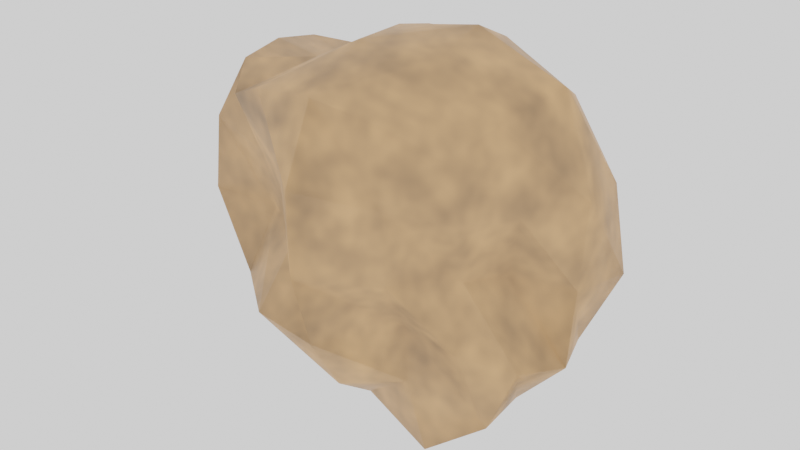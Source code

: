 # Source: Bigger_Stone.blend  (saved by Blender 3.1.7; exported with 4.5.12 LTS)
import bpy
from mathutils import Matrix  # noqa: F401  (used for matrix-valued properties, if any)

bpy.ops.wm.read_factory_settings(use_empty=True)
scene = bpy.context.scene
scene.name = 'Scene'

# ---- collections
col_collection = bpy.data.collections.new('Collection'); scene.collection.children.link(col_collection)

# ---- images (referenced by path relative to the original .blend; pixels are not part of the script)
import os
ASSET_DIR = os.environ.get("B2B_ASSET_DIR", "")  # directory of the original .blend (textures are referenced by path, not embedded)
HERE = os.path.dirname(os.path.abspath(__file__))  # packed textures are extracted next to this script under _unpacked/

def load_image(name, relpath, width, height, colorspace="sRGB"):
    """Load a texture the original file referenced (path relative to the .blend, or extracted next to this script)."""
    p = next((c for c in (os.path.join(HERE, relpath), os.path.join(ASSET_DIR, relpath)) if relpath and os.path.exists(c)), "")
    if p:
        img = bpy.data.images.load(p, check_existing=True)
        img.name = name
    else:  # same state as the original file: an image datablock whose file is absent (Cycles renders it pink)
        img = bpy.data.images.new(name, width, height)
        img.source = "FILE"
        img.filepath = "//" + (relpath or name)
    img.colorspace_settings.name = colorspace
    return img
img_stonetexture_2 = load_image('StoneTexture_2', 'StoneTexture_2.png', 1024, 1024, 'sRGB')

# ---- materials (node trees are filled in below, after node groups)
mat_material = bpy.data.materials.new('Material')
mat_material.alpha_threshold = 0.0
mat_material.roughness = 0.5
mat_material.line_color = (0.0, 0.0, 0.0, 1.0)

# ---- material node trees
mat_material.use_nodes = True; mat_material.node_tree.nodes.clear()
_N = mat_material.node_tree.nodes; _L = mat_material.node_tree.links
n0 = _N.new('ShaderNodeOutputMaterial'); n0.name = 'Material Output'; n0.location = (300, 300)
n1 = _N.new('ShaderNodeBsdfPrincipled'); n1.name = 'Principled BSDF'; n1.location = (10, 300)
n1.distribution = 'GGX'
n1.subsurface_method = 'RANDOM_WALK_SKIN'
n1.inputs[3].default_value = 1.45
n1.inputs[27].default_value = (0.0, 0.0, 0.0, 1.0)
n1.inputs[28].default_value = 1.0
n2 = _N.new('ShaderNodeTexNoise'); n2.name = 'Noise Texture'; n2.location = (-856, 233)
n2.inputs[2].default_value = 8.2
n2.inputs[4].default_value = 0.633
n3 = _N.new('ShaderNodeValToRGB'); n3.name = 'ColorRamp'; n3.location = (-550, 248)
while len(n3.color_ramp.elements) > 1: n3.color_ramp.elements.remove(n3.color_ramp.elements[-1])
n3.color_ramp.elements[0].position = 0.0; n3.color_ramp.elements[0].color = (1.0, 0.5271, 0.2307, 1.0)
_e = n3.color_ramp.elements.new(1.0); _e.color = (0.15, 0.1022, 0.05951, 1.0)
n4 = _N.new('ShaderNodeTexImage'); n4.name = 'Image Texture'; n4.location = (689, 175)
n4.image = img_stonetexture_2
_L.new(n1.outputs[0], n0.inputs[0])
_L.new(n2.outputs[0], n3.inputs[0])
_L.new(n3.outputs[0], n1.inputs[0])
n0.is_active_output = True

# ---- world
world_world = bpy.data.worlds.new('World'); scene.world = world_world
world_world.use_nodes = True; world_world.node_tree.nodes.clear()
_N = world_world.node_tree.nodes; _L = world_world.node_tree.links
n0 = _N.new('ShaderNodeOutputWorld'); n0.name = 'World Output'; n0.location = (300, 300)
n1 = _N.new('ShaderNodeBackground'); n1.name = 'Background'; n1.location = (10, 300)
n1.inputs[0].default_value = (1.0, 1.0, 1.0, 1.0)
_L.new(n1.outputs[0], n0.inputs[0])
n0.is_active_output = True
world_world.color = (0.05088, 0.05088, 0.05088)
world_world.use_sun_shadow = False
world_world.sun_shadow_jitter_overblur = 0.0

# ---- meshes
me_cube = bpy.data.meshes.new('Cube')
me_cube.from_pydata([(0.876, 0.4792, 0.8478), (0.9174, 0.4722, -0.8574), (0.8363, -0.589, 0.8776), (0.7547, -0.3923, -0.7361), (-0.9374, 0.5826, 0.9122), (-0.9448, 0.5182, -0.8861), (-0.8388, -0.5935, 0.8801), (-0.6856, -0.2631, -0.6706), (-1.149, 0.3494, -1.086), (-1.007, -0.002882, -0.9478), (-0.7513, -0.09212, -0.715), (0.518, 0.4373, -0.9217), (4.843e-08, 0.3741, -0.9254), (-0.5134, 0.4209, -0.9111), (0.9579, 0.433, 0.4636), (1.045, 0.4668, -0.01029), (1.113, 0.6356, -0.5409), (-0.8866, -0.5291, -0.4555), (-0.7983, -0.3383, -0.001337), (-0.814, -0.43, 0.4475), (0.8757, -0.5379, 0.48), (0.8043, -0.3488, -0.000885), (0.8539, -0.4714, -0.4427), (-1.007, 0.5125, 0.4891), (-0.9836, 0.3682, -0.01221), (-1.131, 0.6645, -0.5493), (0.508, -0.7342, 1.042), (1.328e-07, -0.7806, 1.107), (-0.5006, -0.7071, 1.025), (1.064, 0.3474, 1.058), (1.223, -0.02871, 1.246), (1.054, -0.4163, 1.093), (-0.4564, -0.4872, -0.8505), (1.644e-08, -0.6069, -0.9502), (0.4437, -0.4396, -0.8239), (-0.9882, -0.3528, 1.024), (-1.041, 0.001533, 1.058), (-1.018, 0.317, 1.01), (-0.5121, 0.5153, 0.9593), (1.672e-07, 0.6936, 1.114), (0.4982, 0.4658, 0.9287), (1.014, -0.3526, -0.974), (0.9991, -0.001407, -0.9399), (0.9278, 0.2091, -0.86), (0.5594, 0.3497, 1.307), (1.856e-07, 0.3045, 1.289), (-0.4193, 0.1443, 0.9387), (0.6041, -0.003197, 1.47), (1.394e-07, 0.01738, 1.353), (-0.4046, 0.04566, 0.9457), (0.5507, -0.3892, 1.333), (1.423e-07, -0.3508, 1.347), (-0.4658, -0.2282, 1.11), (0.4238, -0.4354, -0.4294), (0.4901, -0.704, 0.01013), (0.4877, -0.7473, 0.5217), (4.85e-08, -0.8511, -0.5241), (1.096e-07, -0.9998, 0.01882), (1.358e-07, -1.007, 0.6014), (-0.5103, -0.8111, -0.5027), (-0.4391, -0.4866, 0.00268), (-0.456, -0.6106, 0.4865), (-1.183, -0.2995, -0.5016), (-1.334, -0.3796, 0.009624), (-1.263, -0.3801, 0.5636), (-1.144, 0.02483, -0.4787), (-1.327, 0.01246, -0.003305), (-1.349, -0.005263, 0.5738), (-1.161, 0.2255, -0.4823), (-1.061, 0.1618, -0.01568), (-1.179, 0.2615, 0.492), (-0.6113, 0.3501, -1.343), (1.646e-08, 0.2236, -1.156), (0.5401, 0.2486, -1.146), (-0.5988, -0.02047, -1.324), (4.439e-09, -0.006371, -1.277), (0.6283, -0.02985, -1.405), (-0.4755, -0.2039, -1.009), (9.285e-09, -0.2927, -1.183), (0.587, -0.4265, -1.308), (1.262, 0.275, -0.5191), (1.484, 0.3647, -0.0002878), (1.379, 0.3605, 0.5771), (1.35, -0.009806, -0.551), (1.378, 0.003871, -0.001026), (1.429, -0.01841, 0.6078), (1.203, -0.3156, -0.5083), (0.9653, -0.08817, -0.01086), (1.135, -0.2783, 0.5085), (-0.5396, 0.4492, -0.5034), (-0.622, 0.7468, -0.01057), (-0.5883, 0.7453, 0.5501), (9.099e-08, 0.6206, -0.563), (7.637e-08, 0.574, -0.01293), (1.326e-07, 0.8937, 0.6032), (0.6015, 0.7429, -0.5676), (0.5895, 0.5911, -0.01186), (0.5613, 0.617, 0.5209)], [], [(44, 45, 48, 47), (45, 46, 49, 48), (47, 48, 51, 50), (48, 49, 52, 51), (0, 40, 44, 29), (40, 39, 45, 44), (39, 38, 46, 45), (38, 4, 37, 46), (46, 37, 36, 49), (49, 36, 35, 52), (52, 35, 6, 28), (51, 52, 28, 27), (50, 51, 27, 26), (31, 50, 26, 2), (30, 47, 50, 31), (29, 44, 47, 30), (53, 54, 57, 56), (54, 55, 58, 57), (56, 57, 60, 59), (57, 58, 61, 60), (3, 22, 53, 34), (22, 21, 54, 53), (21, 20, 55, 54), (20, 2, 26, 55), (55, 26, 27, 58), (58, 27, 28, 61), (61, 28, 6, 19), (60, 61, 19, 18), (59, 60, 18, 17), (32, 59, 17, 7), (33, 56, 59, 32), (34, 53, 56, 33), (62, 63, 66, 65), (63, 64, 67, 66), (65, 66, 69, 68), (66, 67, 70, 69), (7, 17, 62, 10), (17, 18, 63, 62), (18, 19, 64, 63), (19, 6, 35, 64), (64, 35, 36, 67), (67, 36, 37, 70), (70, 37, 4, 23), (69, 70, 23, 24), (68, 69, 24, 25), (8, 68, 25, 5), (9, 65, 68, 8), (10, 62, 65, 9), (71, 72, 75, 74), (72, 73, 76, 75), (74, 75, 78, 77), (75, 76, 79, 78), (5, 13, 71, 8), (13, 12, 72, 71), (12, 11, 73, 72), (11, 1, 43, 73), (73, 43, 42, 76), (76, 42, 41, 79), (79, 41, 3, 34), (78, 79, 34, 33), (77, 78, 33, 32), (10, 77, 32, 7), (9, 74, 77, 10), (8, 71, 74, 9), (80, 81, 84, 83), (81, 82, 85, 84), (83, 84, 87, 86), (84, 85, 88, 87), (1, 16, 80, 43), (16, 15, 81, 80), (15, 14, 82, 81), (14, 0, 29, 82), (82, 29, 30, 85), (85, 30, 31, 88), (88, 31, 2, 20), (87, 88, 20, 21), (86, 87, 21, 22), (41, 86, 22, 3), (42, 83, 86, 41), (43, 80, 83, 42), (89, 90, 93, 92), (90, 91, 94, 93), (92, 93, 96, 95), (93, 94, 97, 96), (5, 25, 89, 13), (25, 24, 90, 89), (24, 23, 91, 90), (23, 4, 38, 91), (91, 38, 39, 94), (94, 39, 40, 97), (97, 40, 0, 14), (96, 97, 14, 15), (95, 96, 15, 16), (11, 95, 16, 1), (12, 92, 95, 11), (13, 89, 92, 12)])
me_cube.polygons.foreach_set('use_smooth', [True] * 96)
_uv = me_cube.uv_layers.new(name='UVMap')
_uv.uv.foreach_set('vector', [0.05145, 0.8053, 0.07702, 0.7008, 0.1324, 0.7098, 0.12, 0.8249, 0.07702, 0.7008, 0.1125, 0.6261, 0.1308, 0.632, 0.1324, 0.7098, 0.12, 0.8249, 0.1324, 0.7098, 0.2015, 0.7214, 0.1912, 0.8268, 0.1324, 0.7098, 0.1308, 0.632, 0.1878, 0.6292, 0.2015, 0.7214, 0.8679, 0.07558, 0.7948, 0.06833, 0.8017, 0.0, 0.9022, 0.03683, 0.02321, 0.7897, 0.0, 0.6884, 0.07702, 0.7008, 0.05145, 0.8053, 0.0, 0.6884, 0.04612, 0.597, 0.1125, 0.6261, 0.07702, 0.7008, 0.04612, 0.597, 0.04571, 0.5143, 0.1003, 0.5075, 0.1125, 0.6261, 0.1125, 0.6261, 0.1003, 0.5075, 0.1614, 0.5131, 0.1308, 0.632, 0.1308, 0.632, 0.1614, 0.5131, 0.2256, 0.5341, 0.1878, 0.6292, 0.1878, 0.6292, 0.2256, 0.5341, 0.2631, 0.5698, 0.2771, 0.6375, 0.2015, 0.7214, 0.1878, 0.6292, 0.2771, 0.6375, 0.2771, 0.7346, 0.1912, 0.8268, 0.2015, 0.7214, 0.2771, 0.7346, 0.251, 0.8293, 0.04732, 0.4533, 0.0, 0.3581, 0.05609, 0.3624, 0.0882, 0.4182, 0.1005, 0.9427, 0.12, 0.8249, 0.1912, 0.8268, 0.1753, 0.9228, 0.03065, 0.9007, 0.05145, 0.8053, 0.12, 0.8249, 0.1005, 0.9427, 0.9382, 0.6047, 0.9382, 0.7009, 0.855, 0.7007, 0.833, 0.6079, 0.2539, 0.3553, 0.1558, 0.3577, 0.1396, 0.276, 0.2514, 0.2743, 0.3554, 0.2673, 0.2514, 0.2743, 0.253, 0.1723, 0.35, 0.1699, 0.2514, 0.2743, 0.1396, 0.276, 0.1602, 0.175, 0.253, 0.1723, 0.3974, 0.3914, 0.3415, 0.4138, 0.3378, 0.3316, 0.4136, 0.3345, 0.3415, 0.4138, 0.2565, 0.4009, 0.2539, 0.3553, 0.3378, 0.3316, 0.7814, 0.5585, 0.7318, 0.6394, 0.686, 0.6019, 0.71, 0.5209, 0.1645, 0.4227, 0.0882, 0.4182, 0.05609, 0.3624, 0.1558, 0.3577, 0.1558, 0.3577, 0.05609, 0.3624, 0.04236, 0.2687, 0.1396, 0.276, 0.1396, 0.276, 0.04236, 0.2687, 0.05683, 0.1716, 0.1602, 0.175, 0.1602, 0.175, 0.05683, 0.1716, 0.08377, 0.1033, 0.1667, 0.1007, 0.253, 0.1723, 0.1602, 0.175, 0.1667, 0.1007, 0.2528, 0.0991, 0.35, 0.1699, 0.253, 0.1723, 0.2528, 0.0991, 0.3399, 0.08855, 0.833, 0.7895, 0.8556, 0.7009, 0.9068, 0.7302, 0.8933, 0.8006, 0.4369, 0.257, 0.3554, 0.2673, 0.35, 0.1699, 0.4166, 0.1669, 0.9064, 0.551, 0.9382, 0.6047, 0.833, 0.6079, 0.8355, 0.5209, 0.2873, 0.7869, 0.2771, 0.684, 0.3521, 0.6906, 0.3498, 0.7877, 0.2771, 0.684, 0.2829, 0.5847, 0.3547, 0.5823, 0.3521, 0.6906, 0.3498, 0.7877, 0.3521, 0.6906, 0.381, 0.7072, 0.3881, 0.7895, 0.3521, 0.6906, 0.3547, 0.5823, 0.4052, 0.6083, 0.381, 0.7072, 0.3814, 0.1158, 0.3399, 0.08855, 0.3478, 0.02405, 0.3896, 0.09686, 0.3399, 0.08855, 0.2528, 0.0991, 0.2494, 0.0, 0.3478, 0.02405, 0.2528, 0.0991, 0.1667, 0.1007, 0.1433, 0.01466, 0.2494, 0.0, 0.1667, 0.1007, 0.08377, 0.1033, 0.05558, 0.06647, 0.1433, 0.01466, 0.2829, 0.5847, 0.2935, 0.5129, 0.3616, 0.5075, 0.3547, 0.5823, 0.3547, 0.5823, 0.3616, 0.5075, 0.4216, 0.5206, 0.4052, 0.6083, 0.4052, 0.6083, 0.4216, 0.5206, 0.4716, 0.5452, 0.4536, 0.6196, 0.381, 0.7072, 0.4052, 0.6083, 0.4536, 0.6196, 0.4207, 0.7123, 0.3881, 0.7895, 0.381, 0.7072, 0.4207, 0.7123, 0.4716, 0.8076, 0.4055, 0.9033, 0.3881, 0.7895, 0.4716, 0.8076, 0.4403, 0.8777, 0.3398, 0.881, 0.3498, 0.7877, 0.3881, 0.7895, 0.4055, 0.9033, 0.3896, 0.09686, 0.3478, 0.02405, 0.3432, 0.01908, 0.4336, 0.04481, 0.686, 0.8997, 0.7043, 0.8081, 0.7449, 0.8302, 0.7565, 0.8997, 0.7396, 0.478, 0.8419, 0.4645, 0.8675, 0.5209, 0.7453, 0.5085, 0.5068, 0.1213, 0.4991, 0.2335, 0.4813, 0.2446, 0.4467, 0.1522, 0.7594, 0.8199, 0.8122, 0.8081, 0.8122, 0.8868, 0.7565, 0.8774, 0.5503, 0.4359, 0.6345, 0.4354, 0.6244, 0.5209, 0.5176, 0.4833, 0.6345, 0.4354, 0.7332, 0.4295, 0.7396, 0.478, 0.6244, 0.5209, 0.7332, 0.4295, 0.8308, 0.4164, 0.8419, 0.4645, 0.7396, 0.478, 0.5341, 0.8463, 0.5268, 0.7935, 0.5761, 0.8003, 0.5607, 0.8848, 0.8419, 0.4645, 0.9114, 0.4045, 0.9297, 0.4252, 0.8675, 0.5209, 0.6024, 0.9247, 0.612, 0.8114, 0.6765, 0.8251, 0.6809, 0.9247, 0.5068, 0.3598, 0.4437, 0.4382, 0.3974, 0.3914, 0.4136, 0.3345, 0.4813, 0.2446, 0.5068, 0.3598, 0.4136, 0.3345, 0.4369, 0.257, 0.4467, 0.1522, 0.4813, 0.2446, 0.4369, 0.257, 0.4166, 0.1669, 0.9068, 0.8306, 0.8386, 0.8503, 0.833, 0.7895, 0.8933, 0.8006, 0.4336, 0.04481, 0.5068, 0.1213, 0.4467, 0.1522, 0.3896, 0.09686, 0.4055, 0.9033, 0.4039, 0.9769, 0.3332, 0.9704, 0.3398, 0.881, 0.5742, 0.7096, 0.5755, 0.6016, 0.6441, 0.6229, 0.6257, 0.7134, 0.5755, 0.6016, 0.5993, 0.5209, 0.6712, 0.5215, 0.6441, 0.6229, 0.363, 0.4895, 0.2575, 0.4955, 0.2585, 0.4214, 0.3547, 0.4734, 0.2575, 0.4955, 0.1408, 0.5075, 0.1594, 0.4618, 0.2585, 0.4214, 0.5268, 0.7935, 0.5068, 0.7183, 0.5742, 0.7096, 0.5761, 0.8003, 0.9345, 0.3264, 0.9151, 0.2338, 1.0, 0.2267, 0.9681, 0.3316, 0.9151, 0.2338, 0.8908, 0.1477, 0.9703, 0.1205, 1.0, 0.2267, 0.8908, 0.1477, 0.8679, 0.07558, 0.9022, 0.03683, 0.9703, 0.1205, 0.007779, 0.9595, 0.03065, 0.9007, 0.1005, 0.9427, 0.07815, 0.9809, 0.833, 0.7272, 0.8088, 0.8081, 0.7381, 0.7585, 0.7833, 0.6759, 0.7833, 0.6759, 0.7381, 0.7585, 0.7094, 0.6981, 0.7318, 0.6394, 0.833, 0.5786, 0.7833, 0.6759, 0.7318, 0.6394, 0.7814, 0.5585, 0.3547, 0.4734, 0.2585, 0.4214, 0.2565, 0.4009, 0.3415, 0.4138, 0.4437, 0.4382, 0.3547, 0.4734, 0.3415, 0.4138, 0.3974, 0.3914, 0.612, 0.8114, 0.6257, 0.7134, 0.686, 0.7306, 0.6765, 0.8251, 0.5761, 0.8003, 0.5742, 0.7096, 0.6257, 0.7134, 0.612, 0.8114, 0.622, 0.3584, 0.5932, 0.2574, 0.7144, 0.2514, 0.7231, 0.3531, 0.5932, 0.2574, 0.5899, 0.1514, 0.6987, 0.1248, 0.7144, 0.2514, 0.7231, 0.3531, 0.7144, 0.2514, 0.8264, 0.2389, 0.8358, 0.3379, 0.7144, 0.2514, 0.6987, 0.1248, 0.8114, 0.1385, 0.8264, 0.2389, 0.5503, 0.4359, 0.5068, 0.3714, 0.622, 0.3584, 0.6345, 0.4354, 0.5068, 0.3714, 0.5303, 0.2777, 0.5932, 0.2574, 0.622, 0.3584, 0.5303, 0.2777, 0.5148, 0.1791, 0.5899, 0.1514, 0.5932, 0.2574, 0.5148, 0.1791, 0.5198, 0.09586, 0.601, 0.08088, 0.5899, 0.1514, 0.5899, 0.1514, 0.601, 0.08088, 0.6931, 0.03567, 0.6987, 0.1248, 0.6987, 0.1248, 0.6931, 0.03567, 0.7948, 0.06833, 0.8114, 0.1385, 0.8114, 0.1385, 0.7948, 0.06833, 0.8679, 0.07558, 0.8908, 0.1477, 0.8264, 0.2389, 0.8114, 0.1385, 0.8908, 0.1477, 0.9151, 0.2338, 0.8358, 0.3379, 0.8264, 0.2389, 0.9151, 0.2338, 0.9345, 0.3264, 0.8308, 0.4164, 0.8358, 0.3379, 0.9345, 0.3264, 0.9052, 0.3953, 0.7332, 0.4295, 0.7231, 0.3531, 0.8358, 0.3379, 0.8308, 0.4164, 0.6345, 0.4354, 0.622, 0.3584, 0.7231, 0.3531, 0.7332, 0.4295])
me_cube.materials.append(mat_material)
me_cube.use_mirror_vertex_groups = False
me_cube.update()

# ---- objects
ob_cube = bpy.data.objects.new('Cube', me_cube)

# ---- transforms, parenting, visibility, modifiers, constraints
ob_cube.location = (0.4034, -0.4438, 2.757)
ob_cube.scale = (0.747, 0.747, 0.747)
ob_cube.lock_rotations_4d = False
ob_cube.empty_display_type = 'ARROWS'
ob_cube.lineart.crease_threshold = 0.0

# ---- collection membership
col_collection.objects.link(ob_cube)

# ---- scene / render settings (as saved in the file)
scene.frame_start = 1; scene.frame_end = 250; scene.frame_set(1)
scene.render.engine = 'CYCLES'
scene.cycles.sampling_pattern = 'TABULATED_SOBOL'
scene.cycles.use_light_tree = False
scene.view_settings.view_transform = 'Filmic'
bpy.context.view_layer.update()

# ---- added for rendering (the .blend has no active camera): camera
cam_auto = bpy.data.cameras.new('AutoCamera')
cam_auto.lens = 50.0
cam_auto.sensor_width = 36.0
cam_auto.clip_end = 1000.0
ob_auto_camera = bpy.data.objects.new('AutoCamera', cam_auto)
scene.collection.objects.link(ob_auto_camera)
ob_auto_camera.location = (3.53709, -4.18626, 5.24849)
ob_auto_camera.rotation_euler = (1.09748, -7.21219e-08, 0.694738)
scene.camera = ob_auto_camera
bpy.context.view_layer.update()
